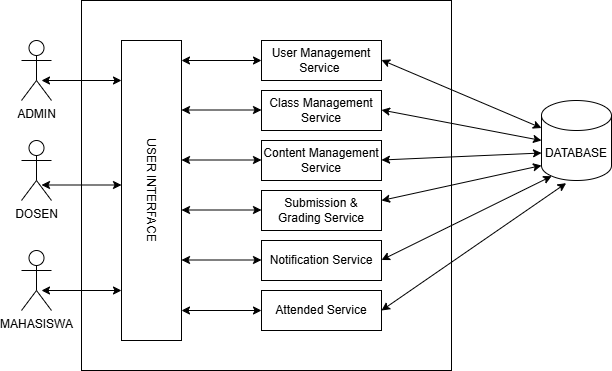

The diagram above was exported from draw.io. Its source (the exported page's mxGraphModel, read from the mxfile embedded in the PNG):
<mxGraphModel dx="794" dy="446" grid="1" gridSize="10" guides="1" tooltips="1" connect="1" arrows="1" fold="1" page="1" pageScale="1" pageWidth="827" pageHeight="1169" math="0" shadow="0">
  <root>
    <mxCell id="0" />
    <mxCell id="1" parent="0" />
    <mxCell id="2RqME1zkjk2JxYK0KCx8-27" value="" style="whiteSpace=wrap;html=1;aspect=fixed;" vertex="1" parent="1">
      <mxGeometry x="140" y="100" width="370" height="370" as="geometry" />
    </mxCell>
    <mxCell id="2RqME1zkjk2JxYK0KCx8-4" value="ADMIN" style="shape=umlActor;verticalLabelPosition=bottom;verticalAlign=top;html=1;outlineConnect=0;" vertex="1" parent="1">
      <mxGeometry x="80" y="140" width="30" height="60" as="geometry" />
    </mxCell>
    <mxCell id="2RqME1zkjk2JxYK0KCx8-5" value="MAHASISWA" style="shape=umlActor;verticalLabelPosition=bottom;verticalAlign=top;html=1;outlineConnect=0;" vertex="1" parent="1">
      <mxGeometry x="80" y="350" width="30" height="60" as="geometry" />
    </mxCell>
    <mxCell id="2RqME1zkjk2JxYK0KCx8-6" value="DOSEN" style="shape=umlActor;verticalLabelPosition=bottom;verticalAlign=top;html=1;outlineConnect=0;" vertex="1" parent="1">
      <mxGeometry x="80" y="240" width="30" height="60" as="geometry" />
    </mxCell>
    <mxCell id="2RqME1zkjk2JxYK0KCx8-12" value="USER INTERFACE" style="rounded=0;whiteSpace=wrap;html=1;rotation=90;" vertex="1" parent="1">
      <mxGeometry x="60" y="260" width="300" height="60" as="geometry" />
    </mxCell>
    <mxCell id="2RqME1zkjk2JxYK0KCx8-14" value="User Management Service&amp;nbsp;" style="rounded=0;whiteSpace=wrap;html=1;" vertex="1" parent="1">
      <mxGeometry x="320" y="140" width="120" height="40" as="geometry" />
    </mxCell>
    <mxCell id="2RqME1zkjk2JxYK0KCx8-15" value="Class Management Service" style="rounded=0;whiteSpace=wrap;html=1;" vertex="1" parent="1">
      <mxGeometry x="320" y="190" width="120" height="40" as="geometry" />
    </mxCell>
    <mxCell id="2RqME1zkjk2JxYK0KCx8-16" value="Content Management Service" style="rounded=0;whiteSpace=wrap;html=1;" vertex="1" parent="1">
      <mxGeometry x="320" y="240" width="120" height="40" as="geometry" />
    </mxCell>
    <mxCell id="2RqME1zkjk2JxYK0KCx8-17" value="Submission &amp;amp; Grading Service" style="rounded=0;whiteSpace=wrap;html=1;" vertex="1" parent="1">
      <mxGeometry x="320" y="290" width="120" height="40" as="geometry" />
    </mxCell>
    <mxCell id="2RqME1zkjk2JxYK0KCx8-18" value="Notification Service" style="rounded=0;whiteSpace=wrap;html=1;" vertex="1" parent="1">
      <mxGeometry x="320" y="340" width="120" height="40" as="geometry" />
    </mxCell>
    <mxCell id="2RqME1zkjk2JxYK0KCx8-19" value="Attended Service" style="rounded=0;whiteSpace=wrap;html=1;" vertex="1" parent="1">
      <mxGeometry x="320" y="390" width="120" height="40" as="geometry" />
    </mxCell>
    <mxCell id="2RqME1zkjk2JxYK0KCx8-21" value="" style="endArrow=classic;startArrow=classic;html=1;rounded=0;entryX=0;entryY=0.5;entryDx=0;entryDy=0;" edge="1" parent="1" target="2RqME1zkjk2JxYK0KCx8-14">
      <mxGeometry width="50" height="50" relative="1" as="geometry">
        <mxPoint x="240" y="160" as="sourcePoint" />
        <mxPoint x="290" y="110" as="targetPoint" />
      </mxGeometry>
    </mxCell>
    <mxCell id="2RqME1zkjk2JxYK0KCx8-22" value="" style="endArrow=classic;startArrow=classic;html=1;rounded=0;entryX=0;entryY=0.5;entryDx=0;entryDy=0;" edge="1" parent="1">
      <mxGeometry width="50" height="50" relative="1" as="geometry">
        <mxPoint x="240" y="359.5" as="sourcePoint" />
        <mxPoint x="320" y="359.5" as="targetPoint" />
      </mxGeometry>
    </mxCell>
    <mxCell id="2RqME1zkjk2JxYK0KCx8-23" value="" style="endArrow=classic;startArrow=classic;html=1;rounded=0;entryX=0;entryY=0.5;entryDx=0;entryDy=0;" edge="1" parent="1">
      <mxGeometry width="50" height="50" relative="1" as="geometry">
        <mxPoint x="240" y="309.5" as="sourcePoint" />
        <mxPoint x="320" y="309.5" as="targetPoint" />
      </mxGeometry>
    </mxCell>
    <mxCell id="2RqME1zkjk2JxYK0KCx8-24" value="" style="endArrow=classic;startArrow=classic;html=1;rounded=0;entryX=0;entryY=0.5;entryDx=0;entryDy=0;" edge="1" parent="1">
      <mxGeometry width="50" height="50" relative="1" as="geometry">
        <mxPoint x="240" y="259.5" as="sourcePoint" />
        <mxPoint x="320" y="259.5" as="targetPoint" />
      </mxGeometry>
    </mxCell>
    <mxCell id="2RqME1zkjk2JxYK0KCx8-25" value="" style="endArrow=classic;startArrow=classic;html=1;rounded=0;entryX=0;entryY=0.5;entryDx=0;entryDy=0;" edge="1" parent="1">
      <mxGeometry width="50" height="50" relative="1" as="geometry">
        <mxPoint x="240" y="209.5" as="sourcePoint" />
        <mxPoint x="320" y="209.5" as="targetPoint" />
      </mxGeometry>
    </mxCell>
    <mxCell id="2RqME1zkjk2JxYK0KCx8-26" value="" style="endArrow=classic;startArrow=classic;html=1;rounded=0;entryX=0;entryY=0.5;entryDx=0;entryDy=0;" edge="1" parent="1">
      <mxGeometry width="50" height="50" relative="1" as="geometry">
        <mxPoint x="240" y="410" as="sourcePoint" />
        <mxPoint x="320" y="410" as="targetPoint" />
      </mxGeometry>
    </mxCell>
    <mxCell id="2RqME1zkjk2JxYK0KCx8-28" value="" style="endArrow=classic;startArrow=classic;html=1;rounded=0;entryX=0;entryY=0.5;entryDx=0;entryDy=0;" edge="1" parent="1">
      <mxGeometry width="50" height="50" relative="1" as="geometry">
        <mxPoint x="100" y="180" as="sourcePoint" />
        <mxPoint x="180" y="180" as="targetPoint" />
      </mxGeometry>
    </mxCell>
    <mxCell id="2RqME1zkjk2JxYK0KCx8-29" value="" style="endArrow=classic;startArrow=classic;html=1;rounded=0;entryX=0;entryY=0.5;entryDx=0;entryDy=0;" edge="1" parent="1">
      <mxGeometry width="50" height="50" relative="1" as="geometry">
        <mxPoint x="100" y="284.5" as="sourcePoint" />
        <mxPoint x="180" y="284.5" as="targetPoint" />
      </mxGeometry>
    </mxCell>
    <mxCell id="2RqME1zkjk2JxYK0KCx8-30" value="" style="endArrow=classic;startArrow=classic;html=1;rounded=0;entryX=0;entryY=0.5;entryDx=0;entryDy=0;" edge="1" parent="1">
      <mxGeometry width="50" height="50" relative="1" as="geometry">
        <mxPoint x="100" y="390" as="sourcePoint" />
        <mxPoint x="180" y="390" as="targetPoint" />
      </mxGeometry>
    </mxCell>
    <mxCell id="2RqME1zkjk2JxYK0KCx8-31" value="DATABASE" style="shape=cylinder3;whiteSpace=wrap;html=1;boundedLbl=1;backgroundOutline=1;size=15;" vertex="1" parent="1">
      <mxGeometry x="600" y="200" width="70" height="80" as="geometry" />
    </mxCell>
    <mxCell id="2RqME1zkjk2JxYK0KCx8-34" value="" style="endArrow=classic;startArrow=classic;html=1;rounded=0;entryX=0;entryY=0;entryDx=0;entryDy=27.5;entryPerimeter=0;" edge="1" parent="1" target="2RqME1zkjk2JxYK0KCx8-31">
      <mxGeometry width="50" height="50" relative="1" as="geometry">
        <mxPoint x="440" y="159.5" as="sourcePoint" />
        <mxPoint x="520" y="159.5" as="targetPoint" />
      </mxGeometry>
    </mxCell>
    <mxCell id="2RqME1zkjk2JxYK0KCx8-35" value="" style="endArrow=classic;startArrow=classic;html=1;rounded=0;entryX=0;entryY=0.5;entryDx=0;entryDy=0;entryPerimeter=0;" edge="1" parent="1" target="2RqME1zkjk2JxYK0KCx8-31">
      <mxGeometry width="50" height="50" relative="1" as="geometry">
        <mxPoint x="440" y="209.5" as="sourcePoint" />
        <mxPoint x="520" y="209.5" as="targetPoint" />
      </mxGeometry>
    </mxCell>
    <mxCell id="2RqME1zkjk2JxYK0KCx8-36" value="" style="endArrow=classic;startArrow=classic;html=1;rounded=0;entryX=0;entryY=0;entryDx=0;entryDy=52.5;entryPerimeter=0;" edge="1" parent="1" target="2RqME1zkjk2JxYK0KCx8-31">
      <mxGeometry width="50" height="50" relative="1" as="geometry">
        <mxPoint x="440" y="259.5" as="sourcePoint" />
        <mxPoint x="520" y="259.5" as="targetPoint" />
      </mxGeometry>
    </mxCell>
    <mxCell id="2RqME1zkjk2JxYK0KCx8-37" value="" style="endArrow=classic;startArrow=classic;html=1;rounded=0;entryX=0.352;entryY=1.033;entryDx=0;entryDy=0;entryPerimeter=0;" edge="1" parent="1" target="2RqME1zkjk2JxYK0KCx8-31">
      <mxGeometry width="50" height="50" relative="1" as="geometry">
        <mxPoint x="440" y="410" as="sourcePoint" />
        <mxPoint x="520" y="410" as="targetPoint" />
      </mxGeometry>
    </mxCell>
    <mxCell id="2RqME1zkjk2JxYK0KCx8-38" value="" style="endArrow=classic;startArrow=classic;html=1;rounded=0;entryX=0.145;entryY=1;entryDx=0;entryDy=-4.35;entryPerimeter=0;" edge="1" parent="1" target="2RqME1zkjk2JxYK0KCx8-31">
      <mxGeometry width="50" height="50" relative="1" as="geometry">
        <mxPoint x="440" y="359.5" as="sourcePoint" />
        <mxPoint x="520" y="359.5" as="targetPoint" />
      </mxGeometry>
    </mxCell>
    <mxCell id="2RqME1zkjk2JxYK0KCx8-39" value="" style="endArrow=classic;startArrow=classic;html=1;rounded=0;entryX=0;entryY=1;entryDx=0;entryDy=-15;entryPerimeter=0;" edge="1" parent="1" target="2RqME1zkjk2JxYK0KCx8-31">
      <mxGeometry width="50" height="50" relative="1" as="geometry">
        <mxPoint x="440" y="300" as="sourcePoint" />
        <mxPoint x="520" y="300" as="targetPoint" />
      </mxGeometry>
    </mxCell>
  </root>
</mxGraphModel>